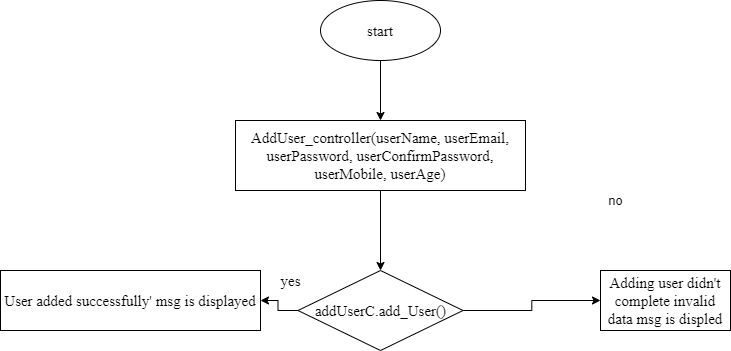

The diagram above was exported from draw.io. Its source (the exported page's mxGraphModel, read from the mxfile embedded in the PNG):
<mxGraphModel dx="1718" dy="450" grid="1" gridSize="10" guides="1" tooltips="1" connect="1" arrows="1" fold="1" page="1" pageScale="1" pageWidth="850" pageHeight="1100" math="0" shadow="0">
  <root>
    <mxCell id="0" />
    <mxCell id="1" parent="0" />
    <mxCell id="ZKokFuSSynbD-yuXJz10-2" style="edgeStyle=orthogonalEdgeStyle;rounded=0;orthogonalLoop=1;jettySize=auto;html=1;" parent="1" source="UHxDvSJQ_Tcl6v19Kow0-2" target="UHxDvSJQ_Tcl6v19Kow0-10" edge="1">
      <mxGeometry relative="1" as="geometry" />
    </mxCell>
    <mxCell id="UHxDvSJQ_Tcl6v19Kow0-2" value="&lt;font face=&quot;Times New Roman&quot; style=&quot;font-size: 15px;&quot;&gt;start&lt;/font&gt;" style="ellipse;whiteSpace=wrap;html=1;" parent="1" vertex="1">
      <mxGeometry x="290" y="120" width="120" height="60" as="geometry" />
    </mxCell>
    <mxCell id="ZKokFuSSynbD-yuXJz10-3" style="edgeStyle=orthogonalEdgeStyle;rounded=0;orthogonalLoop=1;jettySize=auto;html=1;entryX=0.5;entryY=0;entryDx=0;entryDy=0;fontFamily=Times New Roman;fontSize=15;" parent="1" source="UHxDvSJQ_Tcl6v19Kow0-10" target="UHxDvSJQ_Tcl6v19Kow0-13" edge="1">
      <mxGeometry relative="1" as="geometry" />
    </mxCell>
    <mxCell id="UHxDvSJQ_Tcl6v19Kow0-10" value="&lt;font face=&quot;Times New Roman&quot;&gt;&lt;span style=&quot;font-size: 15px;&quot;&gt;AddUser_controller(userName, userEmail, userPassword, userConfirmPassword, userMobile, userAge)&lt;/span&gt;&lt;/font&gt;" style="whiteSpace=wrap;html=1;" parent="1" vertex="1">
      <mxGeometry x="205" y="240" width="290" height="70" as="geometry" />
    </mxCell>
    <mxCell id="UHxDvSJQ_Tcl6v19Kow0-11" value="" style="edgeStyle=orthogonalEdgeStyle;rounded=0;orthogonalLoop=1;jettySize=auto;html=1;fontSize=13;" parent="1" source="UHxDvSJQ_Tcl6v19Kow0-13" target="UHxDvSJQ_Tcl6v19Kow0-14" edge="1">
      <mxGeometry relative="1" as="geometry" />
    </mxCell>
    <mxCell id="ZKokFuSSynbD-yuXJz10-6" value="" style="edgeStyle=orthogonalEdgeStyle;rounded=0;orthogonalLoop=1;jettySize=auto;html=1;fontFamily=Times New Roman;fontSize=15;" parent="1" source="UHxDvSJQ_Tcl6v19Kow0-13" target="ZKokFuSSynbD-yuXJz10-5" edge="1">
      <mxGeometry relative="1" as="geometry" />
    </mxCell>
    <mxCell id="UHxDvSJQ_Tcl6v19Kow0-13" value="&lt;font face=&quot;Times New Roman&quot;&gt;&lt;span style=&quot;font-size: 15px;&quot;&gt;addUserC.add_User()&lt;/span&gt;&lt;/font&gt;" style="rhombus;whiteSpace=wrap;html=1;" parent="1" vertex="1">
      <mxGeometry x="267.5" y="390" width="165" height="80" as="geometry" />
    </mxCell>
    <mxCell id="UHxDvSJQ_Tcl6v19Kow0-14" value="&lt;font face=&quot;Times New Roman&quot;&gt;&lt;span style=&quot;font-size: 15px;&quot;&gt;Adding user didn't complete invalid data msg is displed&lt;/span&gt;&lt;/font&gt;" style="whiteSpace=wrap;html=1;" parent="1" vertex="1">
      <mxGeometry x="570" y="390" width="130" height="60" as="geometry" />
    </mxCell>
    <mxCell id="UHxDvSJQ_Tcl6v19Kow0-15" value="no" style="text;html=1;align=center;verticalAlign=middle;resizable=0;points=[];autosize=1;strokeColor=none;fillColor=none;fontSize=13;" parent="1" vertex="1">
      <mxGeometry x="570" y="310" width="30" height="20" as="geometry" />
    </mxCell>
    <mxCell id="ZKokFuSSynbD-yuXJz10-5" value="&lt;font face=&quot;Times New Roman&quot;&gt;&lt;span style=&quot;font-size: 15px;&quot;&gt;User added successfully' msg is displayed&lt;/span&gt;&lt;/font&gt;" style="whiteSpace=wrap;html=1;" parent="1" vertex="1">
      <mxGeometry x="-30" y="390" width="260" height="60" as="geometry" />
    </mxCell>
    <mxCell id="ZKokFuSSynbD-yuXJz10-7" value="yes" style="text;html=1;align=center;verticalAlign=middle;resizable=0;points=[];autosize=1;strokeColor=none;fillColor=none;fontSize=15;fontFamily=Times New Roman;" parent="1" vertex="1">
      <mxGeometry x="240" y="390" width="40" height="20" as="geometry" />
    </mxCell>
  </root>
</mxGraphModel>